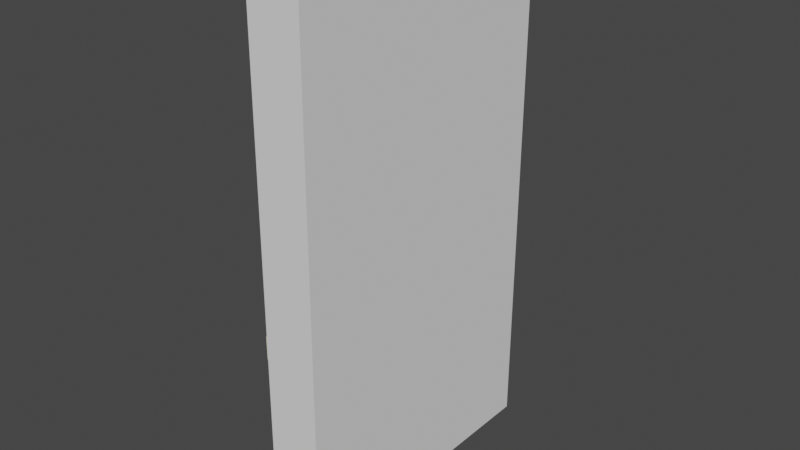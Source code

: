 # Source: window.blend  (saved by Blender 3.5.10; exported with 4.5.12 LTS)
import bpy
from mathutils import Matrix  # noqa: F401  (used for matrix-valued properties, if any)

bpy.ops.wm.read_factory_settings(use_empty=True)
scene = bpy.context.scene
scene.name = 'Scene'

# ---- collections
col_collection = bpy.data.collections.new('Collection'); scene.collection.children.link(col_collection)

# ---- images (referenced by path relative to the original .blend; pixels are not part of the script)
import os
ASSET_DIR = os.environ.get("B2B_ASSET_DIR", "")  # directory of the original .blend (textures are referenced by path, not embedded)
HERE = os.path.dirname(os.path.abspath(__file__))  # packed textures are extracted next to this script under _unpacked/

def load_image(name, relpath, width, height, colorspace="sRGB"):
    """Load a texture the original file referenced (path relative to the .blend, or extracted next to this script)."""
    p = next((c for c in (os.path.join(HERE, relpath), os.path.join(ASSET_DIR, relpath)) if relpath and os.path.exists(c)), "")
    if p:
        img = bpy.data.images.load(p, check_existing=True)
        img.name = name
    else:  # same state as the original file: an image datablock whose file is absent (Cycles renders it pink)
        img = bpy.data.images.new(name, width, height)
        img.source = "FILE"
        img.filepath = "//" + (relpath or name)
    img.colorspace_settings.name = colorspace
    return img
img_window_tex = load_image('window_tex', 'window/window_tex.png', 1024, 1024, 'sRGB')

# ---- materials (node trees are filled in below, after node groups)
mat_material = bpy.data.materials.new('Material')
mat_material.alpha_threshold = 0.0
mat_material.roughness = 0.5
mat_material.line_color = (0.0, 0.0, 0.0, 1.0)
mat_material_002 = bpy.data.materials.new('Material.002')
mat_material_001 = bpy.data.materials.new('Material.001')
mat_material_001.surface_render_method = 'BLENDED'
mat_material_001.blend_method = 'BLEND'

# ---- material node trees
mat_material.use_nodes = True; mat_material.node_tree.nodes.clear()
_N = mat_material.node_tree.nodes; _L = mat_material.node_tree.links
n0 = _N.new('ShaderNodeOutputMaterial'); n0.name = 'Material Output'; n0.location = (300, 300)
n1 = _N.new('ShaderNodeBsdfPrincipled'); n1.name = 'Principled BSDF'; n1.location = (10, 300)
n1.distribution = 'GGX'
n1.subsurface_method = 'RANDOM_WALK_SKIN'
n1.inputs[0].default_value = (1.0, 0.9047, 0.6584, 1.0)
n1.inputs[3].default_value = 1.45
n1.inputs[27].default_value = (0.0, 0.0, 0.0, 1.0)
n1.inputs[28].default_value = 1.0
n2 = _N.new('ShaderNodeTexImage'); n2.name = 'Image Texture'; n2.location = (-314, 280)
n2.image = img_window_tex
_L.new(n1.outputs[0], n0.inputs[0])
n0.is_active_output = True
mat_material_002.use_nodes = True; mat_material_002.node_tree.nodes.clear()
_N = mat_material_002.node_tree.nodes; _L = mat_material_002.node_tree.links
n0 = _N.new('ShaderNodeBsdfPrincipled'); n0.name = 'Principled BSDF'; n0.location = (10, 300)
n0.distribution = 'GGX'
n0.subsurface_method = 'RANDOM_WALK_SKIN'
n0.inputs[0].default_value = (1.0, 1.0, 1.0, 1.0)
n0.inputs[3].default_value = 1.45
n0.inputs[27].default_value = (0.0, 0.0, 0.0, 1.0)
n0.inputs[28].default_value = 1.0
n1 = _N.new('ShaderNodeOutputMaterial'); n1.name = 'Material Output'; n1.location = (300, 300)
n2 = _N.new('ShaderNodeTexImage'); n2.name = 'Image Texture'; n2.location = (-314, 280)
n2.image = img_window_tex
_L.new(n0.outputs[0], n1.inputs[0])
n1.is_active_output = True
mat_material_001.use_nodes = True; mat_material_001.node_tree.nodes.clear()
_N = mat_material_001.node_tree.nodes; _L = mat_material_001.node_tree.links
n0 = _N.new('ShaderNodeBsdfPrincipled'); n0.name = 'Principled BSDF'; n0.location = (10, 300)
n0.distribution = 'GGX'
n0.subsurface_method = 'RANDOM_WALK_SKIN'
n0.inputs[3].default_value = 1.45
n0.inputs[4].default_value = 0.1496
n0.inputs[18].default_value = 0.1
n0.inputs[27].default_value = (0.0, 0.0, 0.0, 1.0)
n0.inputs[28].default_value = 1.0
n1 = _N.new('ShaderNodeOutputMaterial'); n1.name = 'Material Output'; n1.location = (300, 300)
n2 = _N.new('ShaderNodeTexImage'); n2.name = 'Image Texture'; n2.location = (-314, 280)
n2.image = img_window_tex
_L.new(n0.outputs[0], n1.inputs[0])
n1.is_active_output = True

# ---- world
world_world = bpy.data.worlds.new('World'); scene.world = world_world
world_world.use_nodes = True; world_world.node_tree.nodes.clear()
_N = world_world.node_tree.nodes; _L = world_world.node_tree.links
n0 = _N.new('ShaderNodeOutputWorld'); n0.name = 'World Output'; n0.location = (300, 300)
n1 = _N.new('ShaderNodeBackground'); n1.name = 'Background'; n1.location = (10, 300)
n1.inputs[0].default_value = (0.05088, 0.05088, 0.05088, 1.0)
_L.new(n1.outputs[0], n0.inputs[0])
n0.is_active_output = True
world_world.color = (0.05088, 0.05088, 0.05088)
world_world.use_sun_shadow = False
world_world.sun_shadow_jitter_overblur = 0.0

# ---- meshes
me_cube_013 = bpy.data.meshes.new('Cube.013')
me_cube_013.from_pydata([(-0.1148, -0.8201, -0.8855), (-0.1148, -0.8119, 1.426), (-0.1148, 0.2165, -0.8855), (-0.1148, 0.2247, 1.426), (0.1148, -0.8201, -0.8855), (0.1148, -0.8119, 1.426), (0.1148, 0.2165, -0.8855), (0.1148, 0.2247, 1.426)], [], [(0, 1, 3, 2), (2, 3, 7, 6), (6, 7, 5, 4), (4, 5, 1, 0), (2, 6, 4, 0), (7, 3, 1, 5)])
_uv = me_cube_013.uv_layers.new(name='UVMap')
_uv.uv.foreach_set('vector', [0.375, 0.0, 0.625, 0.0, 0.625, 0.25, 0.375, 0.25, 0.375, 0.25, 0.625, 0.25, 0.625, 0.5, 0.375, 0.5, 0.375, 0.5, 0.625, 0.5, 0.625, 0.75, 0.375, 0.75, 0.375, 0.75, 0.625, 0.75, 0.625, 1.0, 0.375, 1.0, 0.125, 0.5, 0.375, 0.5, 0.375, 0.75, 0.125, 0.75, 0.625, 0.5, 0.875, 0.5, 0.875, 0.75, 0.625, 0.75])
me_cube_013.update()
me_cube_002 = bpy.data.meshes.new('Cube.002')
me_cube_002.from_pydata([(1.0, 0.9601, -11.42), (1.0, 0.9601, -12.66), (1.0, -0.578, -11.41), (1.0, -0.578, -12.65), (-1.0, 0.9601, -11.42), (-1.0, 0.9601, -12.66), (-1.0, -0.578, -11.41), (-1.0, -0.578, -12.65), (1.0, 0.9592, 29.42), (1.0, 0.9591, 30.66), (1.0, -0.579, 29.44), (1.0, -0.579, 30.67), (-1.0, 0.9592, 29.42), (-1.0, 0.9591, 30.66), (-1.0, -0.579, 29.44), (-1.0, -0.579, 30.67), (1.0, -0.5779, -12.64), (1.0, -0.6187, -12.63), (1.0, -0.6179, 30.72), (-1.0, -0.5779, -12.64), (-1.0, -0.6187, -12.63), (-1.0, -0.5771, 30.72), (-1.0, -0.6179, 30.72), (1.0, 0.9582, -12.71), (1.0, 0.999, -12.71), (1.0, 0.9998, 30.65), (-1.0, 0.9582, -12.71), (-1.0, 0.999, -12.71), (-1.0, 0.9591, 30.65), (-1.0, 0.9998, 30.65), (0.7303, -0.5814, 30.72), (0.7303, 0.9634, 30.65), (0.7303, -0.5822, -12.64), (0.7303, 0.9625, -12.71), (0.4461, 0.9634, 30.65), (0.4461, -0.5822, -12.64), (0.4461, 0.9625, -12.71), (-0.416, -0.5814, 30.72), (-0.416, 0.9634, 30.65), (-0.416, -0.5822, -12.64), (-0.416, 0.9625, -12.71), (-0.7002, -0.5814, 30.72), (-0.7002, 0.9634, 30.65), (-0.7002, -0.5822, -12.64), (-0.7002, 0.9625, -12.71), (1.0, -0.5771, 30.72), (1.0, 0.9591, 30.65), (0.4461, -0.5814, 30.72), (-1.27, 0.01058, 30.08), (-1.309, 0.01058, 30.4), (-1.406, -0.03376, 30.57), (-1.406, 0.01059, 30.57), (-1.517, 0.01058, 30.51), (-1.589, 0.01058, 30.25), (-1.588, 0.01057, 29.91), (-1.516, -0.03378, 29.66), (-1.516, 0.01057, 29.66), (-1.406, -0.03378, 29.6), (-1.406, 0.01057, 29.6), (-1.309, -0.03378, 29.77), (-1.309, 0.01057, 29.77), (-0.9849, 0.02726, 30.4), (-0.9867, 0.02491, 30.08), (-0.975, 0.03991, 30.51), (-0.9714, 0.04431, 30.25), (-0.9746, 0.0399, 29.66), (-0.9847, 0.02724, 29.77), (-1.588, -0.03377, 29.91), (-1.589, -0.03377, 30.25), (-1.517, -0.03376, 30.51), (-1.309, -0.03377, 30.4), (-1.27, -0.03377, 30.08), (-0.9803, 0.03318, 30.57), (-0.9713, 0.0443, 29.91), (-0.9799, 0.03316, 29.6), (-1.309, -0.05811, 29.77), (-1.406, -0.05811, 29.6), (-1.516, -0.05811, 29.66), (-1.588, -0.05811, 29.92), (-1.589, -0.0581, 30.25), (-1.517, -0.0581, 30.51), (-1.406, -0.05809, 30.57), (-1.309, -0.0581, 30.4), (-1.27, -0.0581, 30.09)], [], [(0, 4, 6, 2), (3, 2, 6, 7), (7, 6, 4, 5), (5, 1, 3, 7), (1, 0, 2, 3), (5, 4, 0, 1), (8, 10, 14, 12), (11, 15, 14, 10), (15, 13, 12, 14), (13, 15, 11, 9), (9, 11, 10, 8), (13, 9, 8, 12), (16, 19, 21, 45), (18, 45, 21, 22), (22, 21, 19, 20), (20, 17, 18, 22), (17, 16, 45, 18), (20, 19, 16, 17), (23, 46, 28, 26), (25, 29, 28, 46), (29, 27, 26, 28), (27, 29, 25, 24), (24, 25, 46, 23), (27, 24, 23, 26), (32, 33, 36, 35), (47, 34, 31, 30), (32, 35, 47, 30), (36, 33, 31, 34), (39, 40, 44, 43), (41, 42, 38, 37), (39, 43, 41, 37), (44, 40, 38, 42), (71, 48, 49, 70), (70, 49, 51, 50), (50, 51, 52, 69), (69, 52, 53, 68), (68, 53, 54, 67), (67, 54, 56, 55), (55, 56, 58, 57), (58, 56, 65, 74), (57, 58, 60, 59), (59, 60, 48, 71), (56, 54, 73, 65), (54, 53, 64, 73), (53, 52, 63, 64), (49, 48, 62, 61), (52, 51, 72, 63), (51, 49, 61, 72), (48, 60, 66, 62), (60, 58, 74, 66), (55, 57, 76, 77), (61, 62, 66, 74, 65, 73, 64, 63, 72), (67, 55, 77, 78), (50, 69, 80, 81), (71, 70, 82, 83), (57, 59, 75, 76), (69, 68, 79, 80), (70, 50, 81, 82), (59, 71, 83, 75), (68, 67, 78, 79)])
_uv = me_cube_002.uv_layers.new(name='UVMap')
_uv.uv.foreach_set('vector', [0.169, 0.2954, 0.2144, 0.2954, 0.2145, 0.3337, 0.1691, 0.3337, 0.3243, 0.2954, 0.3243, 0.3236, 0.2786, 0.3236, 0.2786, 0.2954, 0.5372, 0.2954, 0.5375, 0.3236, 0.4992, 0.3236, 0.4988, 0.2954, 0.0595, 0.2954, 0.1049, 0.2954, 0.105, 0.3337, 0.05959, 0.3337, 0.6334, 0.2954, 0.633, 0.3233, 0.5947, 0.3233, 0.595, 0.2954, 0.3793, 0.2954, 0.3793, 0.3236, 0.3337, 0.3236, 0.3337, 0.2954, 0.05012, 0.2954, 0.05021, 0.3337, 0.004788, 0.3337, 0.004703, 0.2954, 0.4344, 0.3236, 0.3887, 0.3236, 0.3887, 0.2954, 0.4344, 0.2954, 0.5852, 0.3236, 0.5469, 0.3236, 0.5465, 0.2954, 0.5849, 0.2954, 0.1596, 0.2954, 0.1598, 0.3337, 0.1144, 0.3337, 0.1143, 0.2954, 0.6427, 0.2954, 0.6811, 0.2954, 0.6807, 0.3233, 0.6424, 0.3233, 0.4894, 0.3236, 0.4437, 0.3236, 0.4437, 0.2954, 0.4894, 0.2954, 0.9948, 0.1735, 0.9948, 0.2191, 0.004687, 0.2191, 0.004687, 0.1735, 0.7591, 0.3118, 0.7591, 0.3127, 0.7138, 0.3127, 0.7138, 0.3118, 0.004932, 0.3572, 0.004974, 0.3563, 0.9951, 0.3563, 0.995, 0.3572, 0.004687, 0.05035, 0.004687, 0.004688, 0.9948, 0.004688, 0.9948, 0.05035, 0.004974, 0.3807, 0.004931, 0.3797, 0.9824, 0.3797, 0.9824, 0.3807, 0.937, 0.2963, 0.937, 0.2954, 0.9824, 0.2954, 0.9824, 0.2963, 0.9948, 0.1066, 0.004687, 0.1066, 0.004687, 0.06094, 0.9948, 0.06094, 0.9823, 0.308, 0.937, 0.308, 0.937, 0.3071, 0.9823, 0.3071, 0.004971, 0.3446, 0.9951, 0.3446, 0.995, 0.3455, 0.004928, 0.3455, 0.9948, 0.1629, 0.004687, 0.1629, 0.004687, 0.1172, 0.9948, 0.1172, 0.004928, 0.368, 0.9824, 0.368, 0.9824, 0.369, 0.00497, 0.369, 0.7685, 0.3118, 0.8139, 0.3118, 0.8139, 0.3127, 0.7685, 0.3127, 0.8003, 0.3018, 0.7618, 0.3018, 0.7618, 0.2954, 0.8003, 0.2954, 0.8482, 0.3018, 0.8097, 0.3018, 0.8097, 0.2954, 0.8482, 0.2954, 0.004687, 0.2362, 0.004687, 0.2297, 0.9948, 0.2297, 0.9948, 0.2362, 0.9948, 0.2625, 0.9948, 0.269, 0.004687, 0.269, 0.004687, 0.2625, 0.8961, 0.3018, 0.8576, 0.3018, 0.8576, 0.2954, 0.8961, 0.2954, 0.7524, 0.3018, 0.7138, 0.3018, 0.7138, 0.2954, 0.7524, 0.2954, 0.9948, 0.2789, 0.9948, 0.2854, 0.004687, 0.2854, 0.004687, 0.2789, 0.9948, 0.2461, 0.9948, 0.2526, 0.004687, 0.2526, 0.004687, 0.2461, 0.9946, 0.3047, 0.9936, 0.3048, 0.9936, 0.2975, 0.9946, 0.2975, 0.9946, 0.2975, 0.9936, 0.2975, 0.9936, 0.2934, 0.9946, 0.2933, 0.8864, 0.3123, 0.8864, 0.3133, 0.8837, 0.3133, 0.8837, 0.3123, 0.8234, 0.3128, 0.8235, 0.3118, 0.8294, 0.3118, 0.8293, 0.3128, 0.8293, 0.3128, 0.8294, 0.3118, 0.837, 0.3118, 0.837, 0.3128, 0.837, 0.3128, 0.837, 0.3118, 0.8429, 0.3118, 0.8429, 0.3128, 0.8965, 0.3119, 0.8975, 0.3119, 0.8975, 0.3146, 0.8965, 0.3145, 0.7003, 0.2954, 0.7028, 0.2967, 0.6905, 0.2967, 0.6906, 0.2954, 0.9946, 0.3152, 0.9936, 0.3152, 0.9936, 0.3118, 0.9946, 0.3117, 0.9946, 0.3117, 0.9936, 0.3118, 0.9936, 0.3048, 0.9946, 0.3047, 0.7028, 0.2967, 0.7045, 0.3026, 0.6904, 0.3026, 0.6905, 0.2967, 0.7045, 0.3026, 0.7045, 0.3102, 0.6904, 0.3102, 0.6904, 0.3026, 0.7045, 0.3102, 0.7028, 0.3161, 0.6904, 0.3161, 0.6904, 0.3102, 0.9238, 0.303, 0.9166, 0.3021, 0.9166, 0.2957, 0.9238, 0.2956, 0.7028, 0.3161, 0.7003, 0.3175, 0.6906, 0.3175, 0.6904, 0.3161, 0.9276, 0.3052, 0.9238, 0.303, 0.9238, 0.2956, 0.9276, 0.2955, 0.9166, 0.3021, 0.9093, 0.303, 0.9094, 0.2956, 0.9166, 0.2957, 0.9093, 0.303, 0.9055, 0.3052, 0.9055, 0.2955, 0.9094, 0.2956, 0.8965, 0.3119, 0.8965, 0.3145, 0.8959, 0.3145, 0.8959, 0.3119, 0.8706, 0.3122, 0.8634, 0.3122, 0.8563, 0.3122, 0.8525, 0.312, 0.8538, 0.3119, 0.8596, 0.3118, 0.8672, 0.3118, 0.873, 0.3119, 0.8743, 0.312, 0.837, 0.3128, 0.8429, 0.3128, 0.8428, 0.3133, 0.837, 0.3133, 0.8864, 0.3123, 0.8837, 0.3123, 0.8838, 0.3118, 0.8864, 0.3118, 0.9946, 0.3047, 0.9946, 0.2975, 0.9952, 0.2975, 0.9952, 0.3047, 0.9946, 0.3152, 0.9946, 0.3117, 0.9952, 0.3117, 0.9952, 0.3151, 0.8234, 0.3128, 0.8293, 0.3128, 0.8293, 0.3133, 0.8234, 0.3133, 0.9946, 0.2975, 0.9946, 0.2933, 0.9952, 0.2933, 0.9952, 0.2975, 0.9946, 0.3117, 0.9946, 0.3047, 0.9952, 0.3047, 0.9952, 0.3117, 0.8293, 0.3128, 0.837, 0.3128, 0.837, 0.3133, 0.8293, 0.3133])
me_cube_002.materials.append(mat_material)
me_cube_002.materials.append(mat_material_002)
me_cube_002.use_mirror_vertex_groups = False
me_cube_002.update()
me_cube_004 = bpy.data.meshes.new('Cube.004')
me_cube_004.from_pydata([(0.4461, 0.9825, 30.06), (0.4461, -0.5943, -12.04), (0.4461, 0.9817, -12.11), (0.4461, -0.5935, 30.13)], [], [(1, 2, 0, 3)])
_uv = me_cube_004.uv_layers.new(name='UVMap')
_uv.uv.foreach_set('vector', [0.9957, 0.2277, 0.9973, 0.2622, 0.004199, 0.2622, 0.002627, 0.2277])
me_cube_004.materials.append(mat_material_001)
me_cube_004.use_mirror_vertex_groups = False
me_cube_004.update()

# ---- objects
ob_x = bpy.data.objects.new('хитбокс', me_cube_013)
ob_001 = bpy.data.objects.new('рама.001', me_cube_002)
ob_001_1 = bpy.data.objects.new('стекло.001', me_cube_004)

# ---- transforms, parenting, visibility, modifiers, constraints
ob_x.location = (0.0, 0.1, 0.0)
ob_x.scale = (1.0, 1.219, 1.0)
ob_001.location = (0.0, 0.0, 0.0)
ob_001.rotation_euler = (1.572, -2.22e-16, -2.223e-16)
ob_001.scale = (0.08673, 1.421, 0.02895)
ob_001.lock_rotations_4d = False
ob_001.empty_display_type = 'ARROWS'
ob_001.lineart.crease_threshold = 0.0
ob_001_1.location = (0.0, 0.0, 0.0)
ob_001_1.rotation_euler = (1.572, -2.22e-16, -2.223e-16)
ob_001_1.scale = (0.08673, 1.421, 0.02895)
ob_001_1.lock_rotations_4d = False
ob_001_1.empty_display_type = 'ARROWS'
ob_001_1.lineart.crease_threshold = 0.0

# ---- collection membership
scene.collection.objects.link(ob_x)
col_collection.objects.link(ob_001)
col_collection.objects.link(ob_001_1)

# ---- scene / render settings (as saved in the file)
scene.frame_start = 1; scene.frame_end = 250; scene.frame_set(0)
scene.render.engine = 'CYCLES'
scene.cycles.sampling_pattern = 'TABULATED_SOBOL'
scene.cycles.use_light_tree = False
scene.cycles.bake_type = 'DIFFUSE'
scene.view_settings.view_transform = 'Filmic'
bpy.context.view_layer.update()

# ---- added for rendering (the .blend has no active camera and no usable light): camera, sun
cam_auto = bpy.data.cameras.new('AutoCamera')
cam_auto.lens = 50.0
cam_auto.sensor_width = 36.0
cam_auto.clip_end = 1000.0
ob_auto_camera = bpy.data.objects.new('AutoCamera', cam_auto)
scene.collection.objects.link(ob_auto_camera)
ob_auto_camera.location = (2.44127, -3.20632, 2.23221)
ob_auto_camera.rotation_euler = (1.09748, -7.21219e-08, 0.694738)
scene.camera = ob_auto_camera
light_auto_sun = bpy.data.lights.new('AutoSun', 'SUN')
light_auto_sun.energy = 3.0
light_auto_sun.angle = 0.0523599
ob_auto_sun = bpy.data.objects.new('AutoSun', light_auto_sun)
scene.collection.objects.link(ob_auto_sun)
ob_auto_sun.rotation_euler = (0.872665, 0.174533, 0.523599)
bpy.context.view_layer.update()
